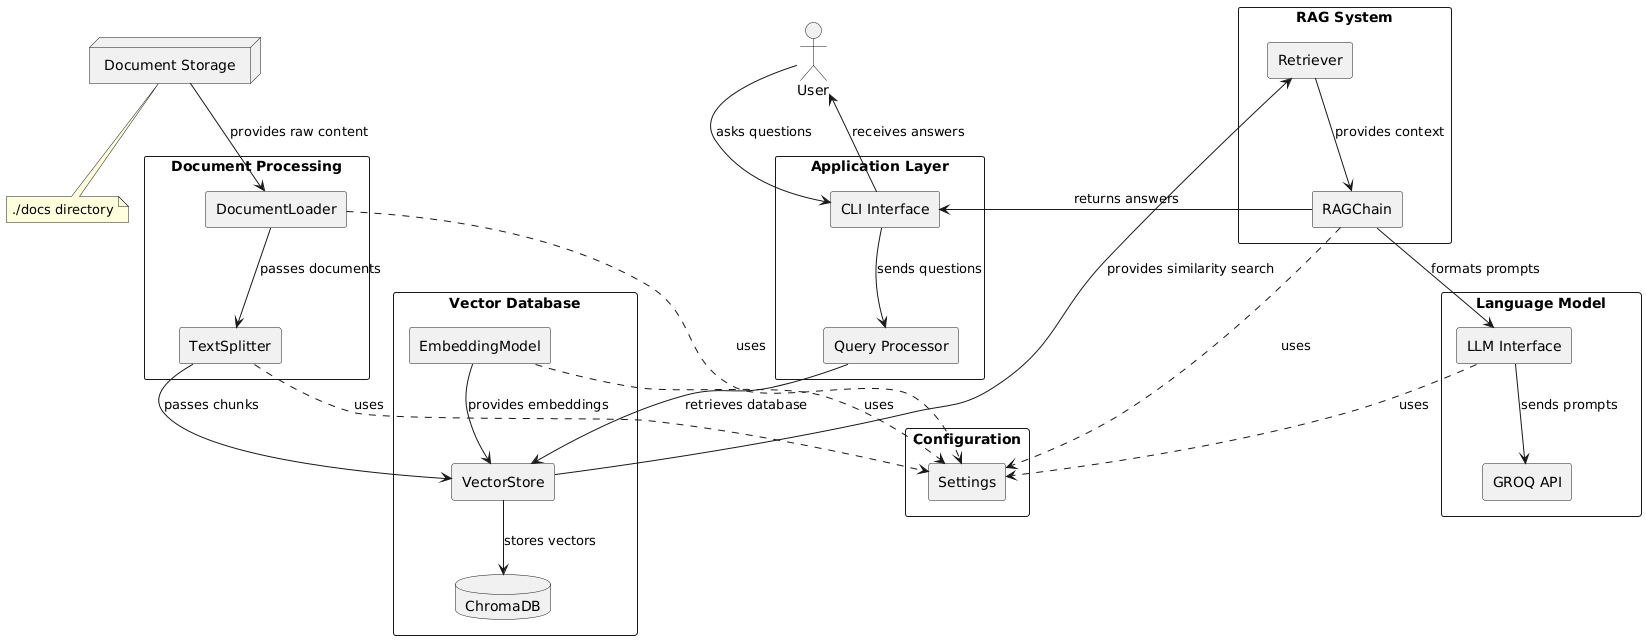

The diagram above was rendered by PlantUML. Its source (embedded in the PNG):
@startuml
' Styling
skinparam componentStyle rectangle
skinparam backgroundColor white
skinparam nodeSep 70
skinparam rankSep 50
skinparam packageStyle rectangle

' Main components
package "Document Processing" {
  [DocumentLoader] as loader
  [TextSplitter] as splitter
}

package "Vector Database" {
  [VectorStore] as vectordb
  [EmbeddingModel] as embedder
  database "ChromaDB" as chromadb
}

package "Language Model" {
  [LLM Interface] as llm
  [GROQ API] as groq
}

package "RAG System" {
  [RAGChain] as ragchain
  [Retriever] as retriever
}

package "Application Layer" {
  [CLI Interface] as cli
  [Query Processor] as query
}

package "Configuration" {
  [Settings] as settings
}

' Connections
loader ..> settings : uses
splitter ..> settings : uses
embedder ..> settings : uses
llm ..> settings : uses
ragchain ..> settings : uses

loader --> splitter : passes documents
splitter --> vectordb : passes chunks
embedder --> vectordb : provides embeddings
vectordb --> chromadb : stores vectors

cli --> query : sends questions
query --> vectordb : retrieves database
vectordb --> retriever : provides similarity search
retriever --> ragchain : provides context
llm --> groq : sends prompts
ragchain --> llm : formats prompts
ragchain --> cli : returns answers

' Data flow annotations
loader -[hidden]-> embedder
cli -[hidden]-> llm

' External interfaces
actor "User" as user
user --> cli : asks questions
user <-- cli : receives answers

node "Document Storage" as docs
docs --> loader : provides raw content
note bottom of docs : ./docs directory
@enduml